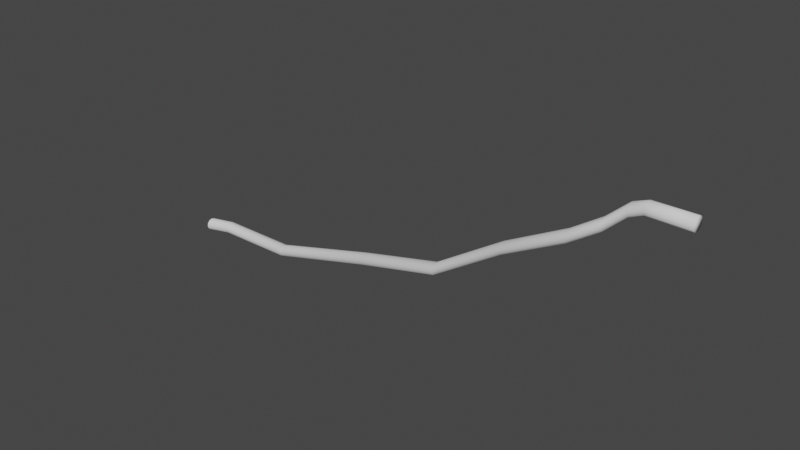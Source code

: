# Source: Cable1.blend  (saved by Blender 2.81.16; exported with 4.5.12 LTS)
import bpy
from mathutils import Matrix  # noqa: F401  (used for matrix-valued properties, if any)

bpy.ops.wm.read_factory_settings(use_empty=True)
scene = bpy.context.scene
scene.name = 'Scene'

# ---- collections
col_collection = bpy.data.collections.new('Collection'); scene.collection.children.link(col_collection)

# ---- world
world_world = bpy.data.worlds.new('World'); scene.world = world_world
world_world.use_nodes = True; world_world.node_tree.nodes.clear()
_N = world_world.node_tree.nodes; _L = world_world.node_tree.links
n0 = _N.new('ShaderNodeOutputWorld'); n0.name = 'World Output'; n0.location = (300, 300)
n1 = _N.new('ShaderNodeBackground'); n1.name = 'Background'; n1.location = (10, 300)
n1.inputs[0].default_value = (0.05088, 0.05088, 0.05088, 1.0)
_L.new(n1.outputs[0], n0.inputs[0])
n0.is_active_output = True
world_world.color = (0.05088, 0.05088, 0.05088)
world_world.use_sun_shadow = False
world_world.sun_shadow_jitter_overblur = 0.0

# ---- meshes
me_cylinder = bpy.data.meshes.new('Cylinder')
me_cylinder.from_pydata([(-3.053, 1.0, 0.0), (3.053, 1.0, -1.192e-07), (-3.053, 0.866, -0.5), (3.053, 0.866, -0.5), (-3.053, 0.5, -0.866), (3.053, 0.5, -0.866), (-3.053, -4.371e-08, -1.0), (3.053, -4.371e-08, -1.0), (-3.053, -0.5, -0.866), (3.053, -0.5, -0.866), (-3.053, -0.866, -0.5), (3.053, -0.866, -0.5), (-3.053, -1.0, -1.192e-07), (3.053, -1.0, -2.384e-07), (-3.053, -0.866, 0.5), (3.053, -0.866, 0.5), (-3.053, -0.5, 0.866), (3.053, -0.5, 0.866), (-3.053, -4.649e-07, 1.0), (3.053, -4.649e-07, 1.0), (-3.053, 0.5, 0.866), (3.053, 0.5, 0.866), (-3.053, 0.866, 0.5), (3.053, 0.866, 0.5), (-5.097, 1.0, -0.78), (-5.097, 0.866, -1.28), (-5.097, 0.5, -1.646), (-5.097, -1.249e-07, -1.78), (-5.097, -0.5, -1.646), (-5.097, -0.866, -1.28), (-5.097, -1.0, -0.78), (-5.097, -0.866, -0.28), (-5.097, -0.5, 0.08601), (-5.097, -5.461e-07, 0.22), (-5.097, 0.5, 0.08601), (-5.097, 0.866, -0.28), (-7.827, 0.1325, -3.175), (-7.827, -0.001522, -3.675), (-7.827, -0.3675, -4.041), (-7.827, -0.8675, -4.175), (-7.827, -1.368, -4.041), (-7.827, -1.734, -3.675), (-7.827, -1.868, -3.175), (-7.827, -1.734, -2.675), (-7.827, -1.368, -2.309), (-7.827, -0.8675, -2.175), (-7.827, -0.3675, -2.309), (-7.827, -0.001523, -2.675), (-11.79, -0.8322, -5.65), (-11.79, -0.9662, -6.15), (-11.79, -1.332, -6.516), (-11.79, -1.832, -6.65), (-11.79, -2.332, -6.516), (-11.79, -2.698, -6.15), (-11.79, -2.832, -5.65), (-11.79, -2.698, -5.15), (-11.79, -2.332, -4.784), (-11.79, -1.832, -4.65), (-11.79, -1.332, -4.784), (-11.79, -0.9662, -5.15), (-22.77, 1.785, -11.71), (-22.77, 1.419, -11.35), (-22.77, 0.919, -11.21), (-22.77, 0.419, -11.35), (-22.77, 0.05297, -11.71), (-22.77, -0.081, -12.21), (-22.77, 0.05297, -12.71), (-22.77, 0.419, -13.08), (-22.77, 0.919, -13.21), (-22.77, 1.419, -13.08), (-22.77, 1.785, -12.71), (-22.77, 1.919, -12.21), (-33.57, 1.785, -18.65), (-33.57, 1.419, -18.29), (-33.57, 0.919, -18.15), (-33.57, 0.419, -18.29), (-33.57, 0.05297, -18.65), (-33.57, -0.081, -19.15), (-33.57, 0.05297, -19.65), (-33.57, 0.419, -20.02), (-33.57, 0.919, -20.15), (-33.57, 1.419, -20.02), (-33.57, 1.785, -19.65), (-33.57, 1.919, -19.15), (-48.6, 4.156, -23.46), (-48.6, 3.79, -23.1), (-48.6, 3.29, -22.96), (-48.6, 2.79, -23.1), (-48.6, 2.424, -23.46), (-48.6, 2.29, -23.96), (-48.6, 2.424, -24.46), (-48.6, 2.79, -24.83), (-48.6, 3.29, -24.96), (-48.6, 3.79, -24.83), (-48.6, 4.156, -24.46), (-48.6, 4.29, -23.96), (-69.68, 7.967, -30.95), (-69.68, 7.601, -30.58), (-69.68, 7.101, -30.45), (-69.68, 6.601, -30.58), (-69.68, 6.235, -30.95), (-69.68, 6.101, -31.45), (-69.68, 6.235, -31.95), (-69.68, 6.601, -32.31), (-69.68, 7.101, -32.45), (-69.68, 7.601, -32.31), (-69.68, 7.967, -31.95), (-69.68, 8.101, -31.45), (-82.41, 7.967, -30.95), (-82.41, 7.601, -30.58), (-82.41, 7.101, -30.45), (-82.41, 6.601, -30.58), (-82.41, 6.235, -30.95), (-82.41, 6.101, -31.45), (-82.41, 6.235, -31.95), (-82.41, 6.601, -32.31), (-82.41, 7.101, -32.45), (-82.41, 7.601, -32.31), (-82.41, 7.967, -31.95), (-82.41, 8.101, -31.45), (-85.84, 6.732, -30.83), (-85.84, 6.366, -30.46), (-85.84, 5.866, -30.33), (-85.84, 5.366, -30.46), (-85.84, 5.0, -30.83), (-85.84, 4.866, -31.33), (-85.84, 5.0, -31.83), (-85.84, 5.366, -32.19), (-85.84, 5.866, -32.33), (-85.84, 6.366, -32.19), (-85.84, 6.732, -31.83), (-85.84, 6.866, -31.33)], [], [(0, 1, 3, 2), (2, 3, 5, 4), (4, 5, 7, 6), (6, 7, 9, 8), (8, 9, 11, 10), (10, 11, 13, 12), (12, 13, 15, 14), (14, 15, 17, 16), (16, 17, 19, 18), (18, 19, 21, 20), (3, 1, 23, 21, 19, 17, 15, 13, 11, 9, 7, 5), (20, 21, 23, 22), (22, 23, 1, 0), (6, 8, 28, 27), (32, 33, 45, 44), (22, 0, 24, 35), (0, 2, 25, 24), (4, 6, 27, 26), (20, 22, 35, 34), (2, 4, 26, 25), (18, 20, 34, 33), (16, 18, 33, 32), (14, 16, 32, 31), (12, 14, 31, 30), (10, 12, 30, 29), (8, 10, 29, 28), (37, 38, 50, 49), (29, 30, 42, 41), (26, 27, 39, 38), (33, 34, 46, 45), (30, 31, 43, 42), (27, 28, 40, 39), (34, 35, 47, 46), (24, 25, 37, 36), (31, 32, 44, 43), (28, 29, 41, 40), (35, 24, 36, 47), (25, 26, 38, 37), (44, 45, 57, 56), (41, 42, 54, 53), (38, 39, 51, 50), (45, 46, 58, 57), (42, 43, 55, 54), (39, 40, 52, 51), (46, 47, 59, 58), (36, 37, 49, 48), (43, 44, 56, 55), (40, 41, 53, 52), (47, 36, 48, 59), (52, 53, 66, 67), (55, 56, 63, 64), (48, 49, 70, 71), (58, 59, 60, 61), (51, 52, 67, 68), (54, 55, 64, 65), (57, 58, 61, 62), (50, 51, 68, 69), (53, 54, 65, 66), (56, 57, 62, 63), (49, 50, 69, 70), (59, 48, 71, 60), (70, 69, 81, 82), (60, 71, 83, 72), (67, 66, 78, 79), (64, 63, 75, 76), (71, 70, 82, 83), (61, 60, 72, 73), (68, 67, 79, 80), (65, 64, 76, 77), (62, 61, 73, 74), (69, 68, 80, 81), (66, 65, 77, 78), (63, 62, 74, 75), (77, 76, 88, 89), (74, 73, 85, 86), (81, 80, 92, 93), (78, 77, 89, 90), (75, 74, 86, 87), (82, 81, 93, 94), (72, 83, 95, 84), (79, 78, 90, 91), (76, 75, 87, 88), (83, 82, 94, 95), (73, 72, 84, 85), (80, 79, 91, 92), (92, 91, 103, 104), (89, 88, 100, 101), (86, 85, 97, 98), (93, 92, 104, 105), (90, 89, 101, 102), (87, 86, 98, 99), (94, 93, 105, 106), (84, 95, 107, 96), (91, 90, 102, 103), (88, 87, 99, 100), (95, 94, 106, 107), (85, 84, 96, 97), (97, 96, 108, 109), (104, 103, 115, 116), (101, 100, 112, 113), (98, 97, 109, 110), (105, 104, 116, 117), (102, 101, 113, 114), (99, 98, 110, 111), (106, 105, 117, 118), (96, 107, 119, 108), (103, 102, 114, 115), (100, 99, 111, 112), (107, 106, 118, 119), (119, 118, 130, 131), (109, 108, 120, 121), (116, 115, 127, 128), (113, 112, 124, 125), (110, 109, 121, 122), (117, 116, 128, 129), (114, 113, 125, 126), (111, 110, 122, 123), (118, 117, 129, 130), (108, 119, 131, 120), (115, 114, 126, 127), (112, 111, 123, 124)])
me_cylinder.polygons.foreach_set('use_smooth', [True] * 121)
_uv = me_cylinder.uv_layers.new(name='UVMap')
_uv.uv.foreach_set('vector', [0.4326, 0.5682, 0.4325, 0.5683, 0.4325, 0.5683, 0.4325, 0.5682, 0.4325, 0.5682, 0.4325, 0.5683, 0.4325, 0.5683, 0.4324, 0.5682, 0.4324, 0.5682, 0.4325, 0.5683, 0.4326, 0.5683, 0.4324, 0.5682, 0.4324, 0.5682, 0.4326, 0.5683, 0.4326, 0.5683, 0.4324, 0.5683, 0.4324, 0.5683, 0.4326, 0.5683, 0.4325, 0.5682, 0.4324, 0.5683, 0.4324, 0.5683, 0.4325, 0.5682, 0.4325, 0.5682, 0.4324, 0.5684, 0.4324, 0.5684, 0.4325, 0.5682, 0.4325, 0.5682, 0.4325, 0.5684, 0.4325, 0.5684, 0.4325, 0.5682, 0.4325, 0.5682, 0.4325, 0.5684, 0.4325, 0.5684, 0.4325, 0.5682, 0.4324, 0.5683, 0.4326, 0.5683, 0.4326, 0.5683, 0.4324, 0.5683, 0.4324, 0.5683, 0.4326, 0.5683, 0.4325, 0.5683, 0.4325, 0.5683, 0.4324, 0.5683, 0.4324, 0.5683, 0.4324, 0.5683, 0.4325, 0.5682, 0.4325, 0.5682, 0.4325, 0.5682, 0.4325, 0.5682, 0.4326, 0.5683, 0.4326, 0.5683, 0.4325, 0.5683, 0.4326, 0.5683, 0.4324, 0.5683, 0.4324, 0.5683, 0.4326, 0.5682, 0.4326, 0.5682, 0.4324, 0.5683, 0.4325, 0.5683, 0.4326, 0.5682, 0.4324, 0.5682, 0.4324, 0.5683, 0.4382, 0.5693, 0.4365, 0.5719, 0.4318, 0.5664, 0.431, 0.5671, 0.4364, 0.5725, 0.4338, 0.5758, 0.4326, 0.5682, 0.4326, 0.5682, 0.431, 0.5702, 0.4307, 0.5691, 0.4326, 0.5682, 0.4325, 0.5682, 0.4318, 0.5715, 0.431, 0.5702, 0.4324, 0.5682, 0.4324, 0.5682, 0.4365, 0.5719, 0.4338, 0.5725, 0.4326, 0.5683, 0.4326, 0.5682, 0.4307, 0.5691, 0.4308, 0.5681, 0.4325, 0.5682, 0.4324, 0.5682, 0.4338, 0.5725, 0.4318, 0.5715, 0.4326, 0.5683, 0.4326, 0.5683, 0.4308, 0.5681, 0.431, 0.5671, 0.4325, 0.5684, 0.4326, 0.5683, 0.431, 0.5671, 0.4318, 0.5664, 0.4325, 0.5684, 0.4325, 0.5684, 0.4318, 0.5664, 0.4329, 0.5658, 0.4324, 0.5684, 0.4325, 0.5684, 0.4329, 0.5658, 0.4346, 0.5656, 0.4324, 0.5683, 0.4324, 0.5684, 0.4346, 0.5656, 0.4368, 0.5666, 0.4324, 0.5683, 0.4324, 0.5683, 0.4368, 0.5666, 0.4382, 0.5693, 0.4346, 0.5558, 0.428, 0.5526, 0.4442, 0.6104, 0.4243, 0.5993, 0.4368, 0.5666, 0.4346, 0.5656, 0.4249, 0.5781, 0.4192, 0.5746, 0.4338, 0.5725, 0.4365, 0.5719, 0.4186, 0.5556, 0.428, 0.5526, 0.431, 0.5671, 0.4308, 0.5681, 0.4374, 0.5691, 0.4364, 0.5725, 0.4346, 0.5656, 0.4329, 0.5658, 0.4299, 0.5778, 0.4249, 0.5781, 0.4365, 0.5719, 0.4382, 0.5693, 0.4156, 0.5659, 0.4186, 0.5556, 0.4308, 0.5681, 0.4307, 0.5691, 0.4382, 0.5652, 0.4374, 0.5691, 0.431, 0.5702, 0.4318, 0.5715, 0.4346, 0.5558, 0.4375, 0.5606, 0.4329, 0.5658, 0.4318, 0.5664, 0.4338, 0.5758, 0.4299, 0.5778, 0.4382, 0.5693, 0.4368, 0.5666, 0.4192, 0.5746, 0.4156, 0.5659, 0.4307, 0.5691, 0.431, 0.5702, 0.4375, 0.5606, 0.4382, 0.5652, 0.4318, 0.5715, 0.4338, 0.5725, 0.428, 0.5526, 0.4346, 0.5558, 0.4338, 0.5758, 0.4364, 0.5725, 0.4183, 0.554, 0.428, 0.5493, 0.4192, 0.5746, 0.4249, 0.5781, 0.4505, 0.5488, 0.4628, 0.5568, 0.428, 0.5526, 0.4186, 0.5556, 0.4673, 0.5976, 0.4442, 0.6104, 0.4364, 0.5725, 0.4374, 0.5691, 0.4141, 0.5638, 0.4183, 0.554, 0.4249, 0.5781, 0.4299, 0.5778, 0.4388, 0.5463, 0.4505, 0.5488, 0.4186, 0.5556, 0.4156, 0.5659, 0.4707, 0.5739, 0.4673, 0.5976, 0.4374, 0.5691, 0.4382, 0.5652, 0.4126, 0.574, 0.4141, 0.5638, 0.4375, 0.5606, 0.4346, 0.5558, 0.4243, 0.5993, 0.4153, 0.5857, 0.4299, 0.5778, 0.4338, 0.5758, 0.428, 0.5493, 0.4388, 0.5463, 0.4156, 0.5659, 0.4192, 0.5746, 0.4628, 0.5568, 0.4707, 0.5739, 0.4382, 0.5652, 0.4375, 0.5606, 0.4153, 0.5857, 0.4126, 0.574, 0.4707, 0.5739, 0.4628, 0.5568, 0.3819, 0.5764, 0.3764, 0.5504, 0.4388, 0.5463, 0.428, 0.5493, 0.4368, 0.5916, 0.4199, 0.594, 0.4153, 0.5857, 0.4243, 0.5993, 0.4574, 0.5201, 0.4723, 0.5393, 0.4141, 0.5638, 0.4126, 0.574, 0.4733, 0.5589, 0.4647, 0.5751, 0.4673, 0.5976, 0.4707, 0.5739, 0.3764, 0.5504, 0.3932, 0.5223, 0.4505, 0.5488, 0.4388, 0.5463, 0.4199, 0.594, 0.4002, 0.5905, 0.4183, 0.554, 0.4141, 0.5638, 0.4647, 0.5751, 0.4513, 0.5856, 0.4442, 0.6104, 0.4673, 0.5976, 0.3932, 0.5223, 0.4265, 0.513, 0.4628, 0.5568, 0.4505, 0.5488, 0.4002, 0.5905, 0.3819, 0.5764, 0.428, 0.5493, 0.4183, 0.554, 0.4513, 0.5856, 0.4368, 0.5916, 0.4243, 0.5993, 0.4442, 0.6104, 0.4265, 0.513, 0.4574, 0.5201, 0.4126, 0.574, 0.4153, 0.5857, 0.4723, 0.5393, 0.4733, 0.5589, 0.4574, 0.5201, 0.4265, 0.513, 0.4338, 0.6543, 0.3931, 0.6428, 0.4733, 0.5589, 0.4723, 0.5393, 0.3753, 0.6087, 0.3785, 0.5745, 0.3764, 0.5504, 0.3819, 0.5764, 0.5008, 0.5583, 0.4997, 0.5965, 0.4199, 0.594, 0.4368, 0.5916, 0.4351, 0.52, 0.4609, 0.5186, 0.4723, 0.5393, 0.4574, 0.5201, 0.3931, 0.6428, 0.3753, 0.6087, 0.4647, 0.5751, 0.4733, 0.5589, 0.3785, 0.5745, 0.3919, 0.5476, 0.3932, 0.5223, 0.3764, 0.5504, 0.4997, 0.5965, 0.4746, 0.6331, 0.4002, 0.5905, 0.4199, 0.594, 0.4609, 0.5186, 0.486, 0.5309, 0.4513, 0.5856, 0.4647, 0.5751, 0.3919, 0.5476, 0.4137, 0.532, 0.4265, 0.513, 0.3932, 0.5223, 0.4746, 0.6331, 0.4338, 0.6543, 0.3819, 0.5764, 0.4002, 0.5905, 0.486, 0.5309, 0.5008, 0.5583, 0.4368, 0.5916, 0.4513, 0.5856, 0.4137, 0.532, 0.4351, 0.52, 0.486, 0.5309, 0.4609, 0.5186, 0.4017, 0.6227, 0.3628, 0.6039, 0.4137, 0.532, 0.3919, 0.5476, 0.5107, 0.6077, 0.4767, 0.6288, 0.4338, 0.6543, 0.4746, 0.6331, 0.3726, 0.4729, 0.4306, 0.4686, 0.5008, 0.5583, 0.486, 0.5309, 0.3628, 0.6039, 0.3319, 0.565, 0.4351, 0.52, 0.4137, 0.532, 0.4767, 0.6288, 0.4386, 0.6229, 0.3931, 0.6428, 0.4338, 0.6543, 0.4306, 0.4686, 0.4829, 0.4869, 0.3785, 0.5745, 0.3753, 0.6087, 0.5176, 0.5249, 0.5266, 0.5694, 0.4997, 0.5965, 0.5008, 0.5583, 0.3319, 0.565, 0.3328, 0.5124, 0.4609, 0.5186, 0.4351, 0.52, 0.4386, 0.6229, 0.4017, 0.6227, 0.3753, 0.6087, 0.3931, 0.6428, 0.4829, 0.4869, 0.5176, 0.5249, 0.3919, 0.5476, 0.3785, 0.5745, 0.5266, 0.5694, 0.5107, 0.6077, 0.4746, 0.6331, 0.4997, 0.5965, 0.3328, 0.5124, 0.3726, 0.4729, 0.3726, 0.4729, 0.3328, 0.5124, 0.5379, 0.6283, 0.4879, 0.6692, 0.3628, 0.6039, 0.4017, 0.6227, 0.4945, 0.4793, 0.5427, 0.5115, 0.4767, 0.6288, 0.5107, 0.6077, 0.3505, 0.5182, 0.3935, 0.488, 0.4306, 0.4686, 0.3726, 0.4729, 0.4879, 0.6692, 0.4262, 0.6812, 0.3319, 0.565, 0.3628, 0.6039, 0.5427, 0.5115, 0.5601, 0.5694, 0.4386, 0.6229, 0.4767, 0.6288, 0.3935, 0.488, 0.4417, 0.4805, 0.4829, 0.4869, 0.4306, 0.4686, 0.4262, 0.6812, 0.3637, 0.6718, 0.5266, 0.5694, 0.5176, 0.5249, 0.3246, 0.625, 0.3232, 0.5666, 0.3328, 0.5124, 0.3319, 0.565, 0.5601, 0.5694, 0.5379, 0.6283, 0.4017, 0.6227, 0.4386, 0.6229, 0.4417, 0.4805, 0.4945, 0.4793, 0.5176, 0.5249, 0.4829, 0.4869, 0.3637, 0.6718, 0.3246, 0.625, 0.5107, 0.6077, 0.5266, 0.5694, 0.3232, 0.5666, 0.3505, 0.5182, 0.3505, 0.5182, 0.3232, 0.5666, 0.573, 0.5318, 0.5707, 0.6072, 0.4879, 0.6692, 0.5379, 0.6283, 0.2767, 0.5247, 0.313, 0.4461, 0.5427, 0.5115, 0.4945, 0.4793, 0.4058, 0.7048, 0.3349, 0.6772, 0.3935, 0.488, 0.3505, 0.5182, 0.5707, 0.6072, 0.5344, 0.6685, 0.4262, 0.6812, 0.4879, 0.6692, 0.313, 0.4461, 0.3871, 0.4038, 0.5601, 0.5694, 0.5427, 0.5115, 0.3349, 0.6772, 0.2871, 0.6101, 0.4417, 0.4805, 0.3935, 0.488, 0.5344, 0.6685, 0.4737, 0.7007, 0.3637, 0.6718, 0.4262, 0.6812, 0.3871, 0.4038, 0.4707, 0.4083, 0.3232, 0.5666, 0.3246, 0.625, 0.5375, 0.4597, 0.573, 0.5318, 0.5379, 0.6283, 0.5601, 0.5694, 0.2871, 0.6101, 0.2767, 0.5247, 0.4945, 0.4793, 0.4417, 0.4805, 0.4737, 0.7007, 0.4058, 0.7048, 0.3246, 0.625, 0.3637, 0.6718, 0.4707, 0.4083, 0.5375, 0.4597, 0.5375, 0.4597, 0.4707, 0.4083, 0.336, 0.99, 0.1113, 0.8734, 0.5707, 0.6072, 0.573, 0.5318, 0.005769, 0.6522, 9.951e-05, 0.4091, 0.313, 0.4461, 0.2767, 0.5247, 0.9904, 0.652, 0.8382, 0.8823, 0.3349, 0.6772, 0.4058, 0.7048, 0.5876, 9.951e-05, 0.8272, 0.1417, 0.5344, 0.6685, 0.5707, 0.6072, 9.951e-05, 0.4091, 0.1041, 0.1823, 0.3871, 0.4038, 0.313, 0.4461, 0.8382, 0.8823, 0.5963, 0.9999, 0.2871, 0.6101, 0.3349, 0.6772, 0.8272, 0.1417, 0.9904, 0.3695, 0.4737, 0.7007, 0.5344, 0.6685, 0.1041, 0.1823, 0.313, 0.02544, 0.4707, 0.4083, 0.3871, 0.4038, 0.5963, 0.9999, 0.336, 0.99, 0.573, 0.5318, 0.5375, 0.4597, 0.1113, 0.8734, 0.005769, 0.6522, 0.2767, 0.5247, 0.2871, 0.6101, 0.9904, 0.3695, 0.9904, 0.652, 0.4058, 0.7048, 0.4737, 0.7007, 0.313, 0.02544, 0.5876, 9.951e-05])
me_cylinder.use_remesh_fix_poles = True
me_cylinder.use_remesh_preserve_attributes = False
me_cylinder.use_mirror_vertex_groups = False
me_cylinder.update()

# ---- objects
ob_cylinder = bpy.data.objects.new('Cylinder', me_cylinder)

# ---- transforms, parenting, visibility, modifiers, constraints
ob_cylinder.location = (0.0, 0.0, 0.0)
ob_cylinder.lineart.crease_threshold = 0.0

# ---- collection membership
col_collection.objects.link(ob_cylinder)

# ---- scene / render settings (as saved in the file)
scene.frame_start = 1; scene.frame_end = 250; scene.frame_set(1)
scene.render.engine = 'BLENDER_EEVEE_NEXT'
scene.cycles.use_denoising = False
scene.cycles.samples = 128
scene.cycles.sampling_pattern = 'TABULATED_SOBOL'
scene.cycles.use_adaptive_sampling = False
scene.cycles.use_light_tree = False
scene.view_settings.view_transform = 'Filmic'
bpy.context.view_layer.update()

# ---- added for rendering (the .blend has no active camera and no usable light): camera, sun
cam_auto = bpy.data.cameras.new('AutoCamera')
cam_auto.lens = 50.0
cam_auto.sensor_width = 36.0
cam_auto.clip_end = 1552.32
ob_auto_camera = bpy.data.objects.new('AutoCamera', cam_auto)
scene.collection.objects.link(ob_auto_camera)
ob_auto_camera.location = (47.0605, -103.508, 55.0371)
ob_auto_camera.rotation_euler = (1.09748, -7.21219e-08, 0.694738)
scene.camera = ob_auto_camera
light_auto_sun = bpy.data.lights.new('AutoSun', 'SUN')
light_auto_sun.energy = 3.0
light_auto_sun.angle = 0.0523599
ob_auto_sun = bpy.data.objects.new('AutoSun', light_auto_sun)
scene.collection.objects.link(ob_auto_sun)
ob_auto_sun.rotation_euler = (0.872665, 0.174533, 0.523599)
bpy.context.view_layer.update()
